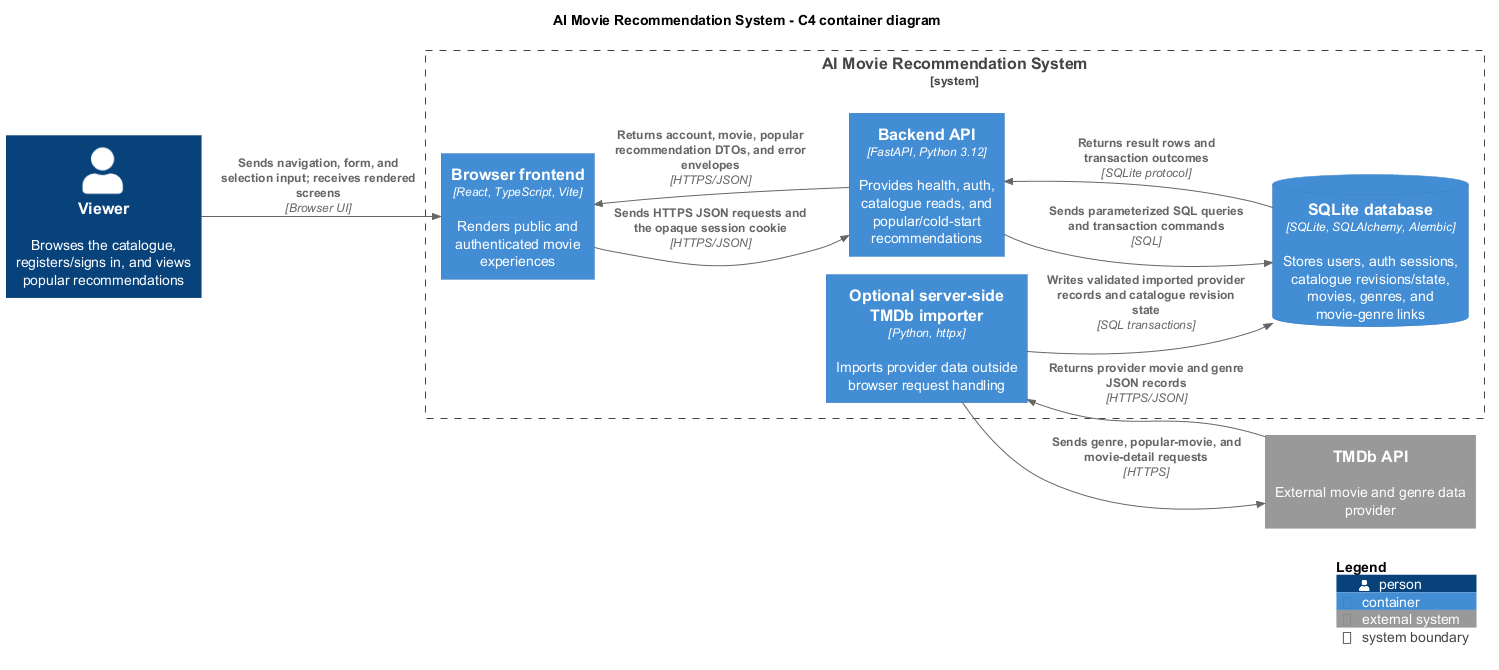

The diagram above was rendered by PlantUML. Its source (embedded in the PNG):
@startuml
!pragma layout smetana
!include <C4/C4_Container>

title AI Movie Recommendation System - C4 container diagram

LAYOUT_LEFT_RIGHT()

Person(viewer, "Viewer", "Browses the catalogue, registers/signs in, and views popular recommendations")

System_Boundary(ams, "AI Movie Recommendation System") {
    Container(web, "Browser frontend", "React, TypeScript, Vite", "Renders public and authenticated movie experiences")
    Container(api, "Backend API", "FastAPI, Python 3.12", "Provides health, auth, catalogue reads, and popular/cold-start recommendations")
    ContainerDb(db, "SQLite database", "SQLite, SQLAlchemy, Alembic", "Stores users, auth sessions, catalogue revisions/state, movies, genres, and movie-genre links")
    Container(importer, "Optional server-side TMDb importer", "Python, httpx", "Imports provider data outside browser request handling")
}

System_Ext(tmdb, "TMDb API", "External movie and genre data provider")

Rel(viewer, web, "Sends navigation, form, and selection input; receives rendered screens", "Browser UI")
Rel(web, api, "Sends HTTPS JSON requests and the opaque session cookie", "HTTPS/JSON")
Rel(api, web, "Returns account, movie, popular recommendation DTOs, and error envelopes", "HTTPS/JSON")
Rel(api, db, "Sends parameterized SQL queries and transaction commands", "SQL")
Rel(db, api, "Returns result rows and transaction outcomes", "SQLite protocol")
Rel(importer, tmdb, "Sends genre, popular-movie, and movie-detail requests", "HTTPS")
Rel(tmdb, importer, "Returns provider movie and genre JSON records", "HTTPS/JSON")
Rel(importer, db, "Writes validated imported provider records and catalogue revision state", "SQL transactions")

SHOW_LEGEND()
@enduml